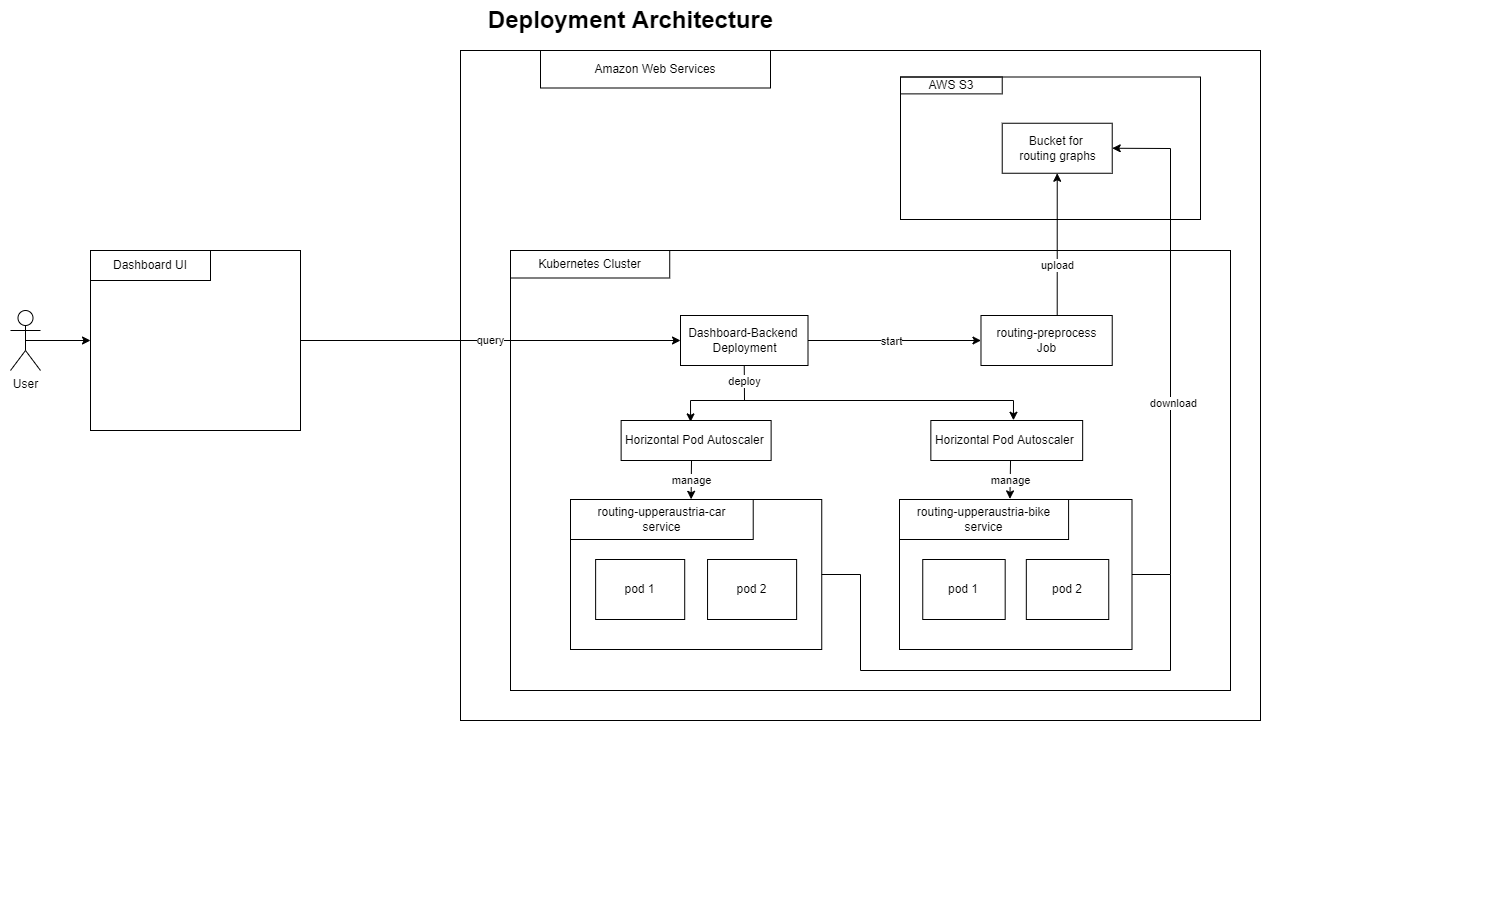

The diagram above was exported from draw.io. Its source (the exported page's mxGraphModel, read from the mxfile embedded in the PNG):
<mxGraphModel dx="1483" dy="781" grid="1" gridSize="10" guides="1" tooltips="1" connect="1" arrows="1" fold="1" page="1" pageScale="1.5" pageWidth="1169" pageHeight="826" background="none" math="0" shadow="0">
  <root>
    <mxCell id="0" style=";html=1;" />
    <mxCell id="1" style=";html=1;" parent="0" />
    <mxCell id="1672d66443f91eb5-23" value="Deployment Architecture" style="text;strokeColor=none;fillColor=none;html=1;fontSize=24;fontStyle=1;verticalAlign=middle;align=center;" parent="1" vertex="1">
      <mxGeometry x="30" y="30" width="1260" height="40" as="geometry" />
    </mxCell>
    <mxCell id="VpmwzqTYgxEX1u-jX1fv-3" value="" style="group" parent="1" vertex="1" connectable="0">
      <mxGeometry x="290" y="260" width="1230" height="670" as="geometry" />
    </mxCell>
    <mxCell id="VpmwzqTYgxEX1u-jX1fv-1" value="" style="rounded=0;whiteSpace=wrap;html=1;fillColor=none;" parent="VpmwzqTYgxEX1u-jX1fv-3" vertex="1">
      <mxGeometry x="200" y="-180" width="800" height="670" as="geometry" />
    </mxCell>
    <mxCell id="VpmwzqTYgxEX1u-jX1fv-2" value="Amazon Web Services" style="rounded=0;whiteSpace=wrap;html=1;fillColor=none;" parent="VpmwzqTYgxEX1u-jX1fv-3" vertex="1">
      <mxGeometry x="280" y="-180" width="230" height="37.5" as="geometry" />
    </mxCell>
    <mxCell id="VpmwzqTYgxEX1u-jX1fv-9" value="" style="group" parent="VpmwzqTYgxEX1u-jX1fv-3" vertex="1" connectable="0">
      <mxGeometry x="250" y="20" width="720" height="440" as="geometry" />
    </mxCell>
    <mxCell id="VpmwzqTYgxEX1u-jX1fv-10" value="" style="rounded=0;whiteSpace=wrap;html=1;fillColor=none;" parent="VpmwzqTYgxEX1u-jX1fv-9" vertex="1">
      <mxGeometry width="719.9999999999999" height="440.00000000000006" as="geometry" />
    </mxCell>
    <mxCell id="VpmwzqTYgxEX1u-jX1fv-11" value="Kubernetes Cluster" style="rounded=0;whiteSpace=wrap;html=1;fillColor=none;" parent="VpmwzqTYgxEX1u-jX1fv-9" vertex="1">
      <mxGeometry width="159.2307692307692" height="27.500000000000004" as="geometry" />
    </mxCell>
    <mxCell id="VpmwzqTYgxEX1u-jX1fv-38" style="edgeStyle=orthogonalEdgeStyle;rounded=0;orthogonalLoop=1;jettySize=auto;html=1;exitX=1;exitY=0.5;exitDx=0;exitDy=0;strokeColor=default;" parent="VpmwzqTYgxEX1u-jX1fv-9" source="VpmwzqTYgxEX1u-jX1fv-17" target="VpmwzqTYgxEX1u-jX1fv-28" edge="1">
      <mxGeometry relative="1" as="geometry" />
    </mxCell>
    <mxCell id="VpmwzqTYgxEX1u-jX1fv-40" value="start" style="edgeLabel;html=1;align=center;verticalAlign=middle;resizable=0;points=[];" parent="VpmwzqTYgxEX1u-jX1fv-38" vertex="1" connectable="0">
      <mxGeometry x="-0.041" relative="1" as="geometry">
        <mxPoint as="offset" />
      </mxGeometry>
    </mxCell>
    <mxCell id="VpmwzqTYgxEX1u-jX1fv-17" value="Dashboard-Backend &lt;br&gt;Deployment" style="html=1;fillColor=none;" parent="VpmwzqTYgxEX1u-jX1fv-9" vertex="1">
      <mxGeometry x="170.00375" y="65" width="127.49625" height="50" as="geometry" />
    </mxCell>
    <mxCell id="VpmwzqTYgxEX1u-jX1fv-28" value="routing-preprocess&lt;br&gt;Job" style="html=1;fillColor=none;" parent="VpmwzqTYgxEX1u-jX1fv-9" vertex="1">
      <mxGeometry x="470.48" y="65" width="131.25375" height="50" as="geometry" />
    </mxCell>
    <mxCell id="VpmwzqTYgxEX1u-jX1fv-53" value="Horizontal Pod Autoscaler&amp;nbsp;" style="rounded=0;whiteSpace=wrap;html=1;fillColor=none;" parent="VpmwzqTYgxEX1u-jX1fv-9" vertex="1">
      <mxGeometry x="110.63" y="170" width="150" height="40" as="geometry" />
    </mxCell>
    <mxCell id="W4D5ZtsesrdUYqmbrB1U-3" value="deploy" style="endArrow=classic;html=1;rounded=0;exitX=0.5;exitY=1;exitDx=0;exitDy=0;entryX=0.544;entryY=-0.006;entryDx=0;entryDy=0;entryPerimeter=0;" edge="1" parent="VpmwzqTYgxEX1u-jX1fv-9" source="VpmwzqTYgxEX1u-jX1fv-17" target="W4D5ZtsesrdUYqmbrB1U-12">
      <mxGeometry x="-0.9073" width="50" height="50" relative="1" as="geometry">
        <mxPoint x="190" y="150" as="sourcePoint" />
        <mxPoint x="240" y="100" as="targetPoint" />
        <Array as="points">
          <mxPoint x="234" y="150" />
          <mxPoint x="503" y="150" />
        </Array>
        <mxPoint as="offset" />
      </mxGeometry>
    </mxCell>
    <mxCell id="VpmwzqTYgxEX1u-jX1fv-42" value="" style="group" parent="VpmwzqTYgxEX1u-jX1fv-9" vertex="1" connectable="0">
      <mxGeometry x="60.00375" y="249" width="251.24625" height="150" as="geometry" />
    </mxCell>
    <mxCell id="VpmwzqTYgxEX1u-jX1fv-29" value="" style="rounded=0;whiteSpace=wrap;html=1;fillColor=none;" parent="VpmwzqTYgxEX1u-jX1fv-42" vertex="1">
      <mxGeometry width="251.24625" height="150" as="geometry" />
    </mxCell>
    <mxCell id="VpmwzqTYgxEX1u-jX1fv-30" value="routing-upperaustria-car&lt;br&gt;service" style="rounded=0;whiteSpace=wrap;html=1;fillColor=none;" parent="VpmwzqTYgxEX1u-jX1fv-42" vertex="1">
      <mxGeometry width="182.72454545454545" height="40" as="geometry" />
    </mxCell>
    <mxCell id="VpmwzqTYgxEX1u-jX1fv-31" value="pod 1" style="rounded=0;whiteSpace=wrap;html=1;fillColor=none;" parent="VpmwzqTYgxEX1u-jX1fv-42" vertex="1">
      <mxGeometry x="25.124625" y="60" width="89.07821590909091" height="60" as="geometry" />
    </mxCell>
    <mxCell id="VpmwzqTYgxEX1u-jX1fv-32" value="pod 2" style="rounded=0;whiteSpace=wrap;html=1;fillColor=none;" parent="VpmwzqTYgxEX1u-jX1fv-42" vertex="1">
      <mxGeometry x="137.0434090909091" y="60" width="89.07821590909091" height="60" as="geometry" />
    </mxCell>
    <mxCell id="W4D5ZtsesrdUYqmbrB1U-12" value="Horizontal Pod Autoscaler&amp;nbsp;" style="rounded=0;whiteSpace=wrap;html=1;fillColor=none;" vertex="1" parent="VpmwzqTYgxEX1u-jX1fv-9">
      <mxGeometry x="420.34000000000003" y="170" width="151.82" height="40" as="geometry" />
    </mxCell>
    <mxCell id="VpmwzqTYgxEX1u-jX1fv-43" value="" style="group" parent="VpmwzqTYgxEX1u-jX1fv-9" vertex="1" connectable="0">
      <mxGeometry x="388.99625000000003" y="249" width="232.50375" height="150" as="geometry" />
    </mxCell>
    <mxCell id="VpmwzqTYgxEX1u-jX1fv-44" value="" style="rounded=0;whiteSpace=wrap;html=1;fillColor=none;" parent="VpmwzqTYgxEX1u-jX1fv-43" vertex="1">
      <mxGeometry width="232.50375" height="150" as="geometry" />
    </mxCell>
    <mxCell id="VpmwzqTYgxEX1u-jX1fv-45" value="routing-upperaustria-bike&lt;br&gt;service" style="rounded=0;whiteSpace=wrap;html=1;fillColor=none;" parent="VpmwzqTYgxEX1u-jX1fv-43" vertex="1">
      <mxGeometry width="169.09363636363634" height="40" as="geometry" />
    </mxCell>
    <mxCell id="VpmwzqTYgxEX1u-jX1fv-46" value="pod 1" style="rounded=0;whiteSpace=wrap;html=1;fillColor=none;" parent="VpmwzqTYgxEX1u-jX1fv-43" vertex="1">
      <mxGeometry x="23.250375" y="60" width="82.43314772727273" height="60" as="geometry" />
    </mxCell>
    <mxCell id="VpmwzqTYgxEX1u-jX1fv-47" value="pod 2" style="rounded=0;whiteSpace=wrap;html=1;fillColor=none;" parent="VpmwzqTYgxEX1u-jX1fv-43" vertex="1">
      <mxGeometry x="126.82022727272727" y="60" width="82.43314772727273" height="60" as="geometry" />
    </mxCell>
    <mxCell id="W4D5ZtsesrdUYqmbrB1U-18" value="manage" style="endArrow=classic;html=1;rounded=0;entryX=0.66;entryY=-0.005;entryDx=0;entryDy=0;entryPerimeter=0;" edge="1" parent="VpmwzqTYgxEX1u-jX1fv-9" target="VpmwzqTYgxEX1u-jX1fv-30">
      <mxGeometry width="50" height="50" relative="1" as="geometry">
        <mxPoint x="181" y="210" as="sourcePoint" />
        <mxPoint x="186" y="250" as="targetPoint" />
      </mxGeometry>
    </mxCell>
    <mxCell id="W4D5ZtsesrdUYqmbrB1U-19" value="manage" style="endArrow=classic;html=1;rounded=0;exitX=0.525;exitY=0.988;exitDx=0;exitDy=0;exitPerimeter=0;entryX=0.653;entryY=-0.015;entryDx=0;entryDy=0;entryPerimeter=0;" edge="1" parent="VpmwzqTYgxEX1u-jX1fv-9" source="W4D5ZtsesrdUYqmbrB1U-12" target="VpmwzqTYgxEX1u-jX1fv-45">
      <mxGeometry width="50" height="50" relative="1" as="geometry">
        <mxPoint x="520" y="250" as="sourcePoint" />
        <mxPoint x="570" y="200" as="targetPoint" />
      </mxGeometry>
    </mxCell>
    <mxCell id="VpmwzqTYgxEX1u-jX1fv-33" style="edgeStyle=orthogonalEdgeStyle;rounded=0;orthogonalLoop=1;jettySize=auto;html=1;exitX=0.5;exitY=0;exitDx=0;exitDy=0;entryX=0.5;entryY=1;entryDx=0;entryDy=0;" parent="VpmwzqTYgxEX1u-jX1fv-3" source="VpmwzqTYgxEX1u-jX1fv-28" target="VpmwzqTYgxEX1u-jX1fv-15" edge="1">
      <mxGeometry relative="1" as="geometry">
        <mxPoint x="886.73" y="-47.25" as="targetPoint" />
        <Array as="points">
          <mxPoint x="797" y="85" />
        </Array>
      </mxGeometry>
    </mxCell>
    <mxCell id="VpmwzqTYgxEX1u-jX1fv-41" value="upload" style="edgeLabel;html=1;align=center;verticalAlign=middle;resizable=0;points=[];" parent="VpmwzqTYgxEX1u-jX1fv-33" vertex="1" connectable="0">
      <mxGeometry x="-0.0797" y="-2" relative="1" as="geometry">
        <mxPoint x="-2" y="9" as="offset" />
      </mxGeometry>
    </mxCell>
    <mxCell id="VpmwzqTYgxEX1u-jX1fv-50" value="" style="group" parent="VpmwzqTYgxEX1u-jX1fv-3" vertex="1" connectable="0">
      <mxGeometry x="640" y="-153.5" width="300" height="142.5" as="geometry" />
    </mxCell>
    <mxCell id="VpmwzqTYgxEX1u-jX1fv-13" value="" style="rounded=0;whiteSpace=wrap;html=1;fillColor=none;" parent="VpmwzqTYgxEX1u-jX1fv-50" vertex="1">
      <mxGeometry width="300" height="142.5" as="geometry" />
    </mxCell>
    <mxCell id="VpmwzqTYgxEX1u-jX1fv-14" value="AWS S3" style="rounded=0;whiteSpace=wrap;html=1;fillColor=none;" parent="VpmwzqTYgxEX1u-jX1fv-50" vertex="1">
      <mxGeometry width="101.73076923076923" height="16.875" as="geometry" />
    </mxCell>
    <mxCell id="VpmwzqTYgxEX1u-jX1fv-15" value="Bucket for &lt;br&gt;routing graphs" style="html=1;fillColor=none;" parent="VpmwzqTYgxEX1u-jX1fv-50" vertex="1">
      <mxGeometry x="101.73000000000002" y="46.25" width="110" height="50" as="geometry" />
    </mxCell>
    <mxCell id="VpmwzqTYgxEX1u-jX1fv-59" value="" style="group" parent="VpmwzqTYgxEX1u-jX1fv-3" vertex="1" connectable="0">
      <mxGeometry x="-170" y="20" width="210" height="180" as="geometry" />
    </mxCell>
    <mxCell id="VpmwzqTYgxEX1u-jX1fv-57" value="" style="rounded=0;whiteSpace=wrap;html=1;fillColor=none;" parent="VpmwzqTYgxEX1u-jX1fv-59" vertex="1">
      <mxGeometry width="210" height="180" as="geometry" />
    </mxCell>
    <mxCell id="VpmwzqTYgxEX1u-jX1fv-58" value="Dashboard UI" style="rounded=0;whiteSpace=wrap;html=1;fillColor=none;" parent="VpmwzqTYgxEX1u-jX1fv-59" vertex="1">
      <mxGeometry width="120" height="30" as="geometry" />
    </mxCell>
    <mxCell id="VpmwzqTYgxEX1u-jX1fv-60" value="query" style="edgeStyle=orthogonalEdgeStyle;rounded=0;orthogonalLoop=1;jettySize=auto;html=1;exitX=1;exitY=0.5;exitDx=0;exitDy=0;entryX=0;entryY=0.5;entryDx=0;entryDy=0;endArrow=classic;endFill=1;strokeColor=default;" parent="VpmwzqTYgxEX1u-jX1fv-3" source="VpmwzqTYgxEX1u-jX1fv-57" target="VpmwzqTYgxEX1u-jX1fv-17" edge="1">
      <mxGeometry relative="1" as="geometry" />
    </mxCell>
    <mxCell id="W4D5ZtsesrdUYqmbrB1U-16" value="" style="endArrow=classic;html=1;rounded=0;exitX=1;exitY=0.5;exitDx=0;exitDy=0;entryX=1;entryY=0.5;entryDx=0;entryDy=0;" edge="1" parent="VpmwzqTYgxEX1u-jX1fv-3" source="VpmwzqTYgxEX1u-jX1fv-44" target="VpmwzqTYgxEX1u-jX1fv-15">
      <mxGeometry width="50" height="50" relative="1" as="geometry">
        <mxPoint x="550" y="400" as="sourcePoint" />
        <mxPoint x="600" y="350" as="targetPoint" />
        <Array as="points">
          <mxPoint x="910" y="344" />
          <mxPoint x="910" y="-82" />
        </Array>
      </mxGeometry>
    </mxCell>
    <mxCell id="W4D5ZtsesrdUYqmbrB1U-17" value="download" style="edgeLabel;html=1;align=center;verticalAlign=middle;resizable=0;points=[];" vertex="1" connectable="0" parent="W4D5ZtsesrdUYqmbrB1U-16">
      <mxGeometry x="-0.1947" y="-2" relative="1" as="geometry">
        <mxPoint as="offset" />
      </mxGeometry>
    </mxCell>
    <mxCell id="VpmwzqTYgxEX1u-jX1fv-62" style="edgeStyle=orthogonalEdgeStyle;rounded=0;orthogonalLoop=1;jettySize=auto;html=1;exitX=0.5;exitY=0.5;exitDx=0;exitDy=0;exitPerimeter=0;entryX=0;entryY=0.5;entryDx=0;entryDy=0;endArrow=classic;endFill=1;strokeColor=default;" parent="1" source="VpmwzqTYgxEX1u-jX1fv-61" target="VpmwzqTYgxEX1u-jX1fv-57" edge="1">
      <mxGeometry relative="1" as="geometry" />
    </mxCell>
    <mxCell id="VpmwzqTYgxEX1u-jX1fv-61" value="User" style="shape=umlActor;verticalLabelPosition=bottom;verticalAlign=top;html=1;outlineConnect=0;fillColor=none;" parent="1" vertex="1">
      <mxGeometry x="40" y="340" width="30" height="60" as="geometry" />
    </mxCell>
    <mxCell id="W4D5ZtsesrdUYqmbrB1U-15" value="" style="endArrow=none;html=1;rounded=0;exitX=1;exitY=0.5;exitDx=0;exitDy=0;" edge="1" parent="1" source="VpmwzqTYgxEX1u-jX1fv-29">
      <mxGeometry width="50" height="50" relative="1" as="geometry">
        <mxPoint x="840" y="560" as="sourcePoint" />
        <mxPoint x="1200" y="604" as="targetPoint" />
        <Array as="points">
          <mxPoint x="890" y="604" />
          <mxPoint x="890" y="700" />
          <mxPoint x="1200" y="700" />
        </Array>
      </mxGeometry>
    </mxCell>
    <mxCell id="W4D5ZtsesrdUYqmbrB1U-20" value="" style="endArrow=classic;html=1;rounded=0;entryX=0.463;entryY=0.035;entryDx=0;entryDy=0;entryPerimeter=0;" edge="1" parent="1" target="VpmwzqTYgxEX1u-jX1fv-53">
      <mxGeometry width="50" height="50" relative="1" as="geometry">
        <mxPoint x="780" y="430" as="sourcePoint" />
        <mxPoint x="900" y="480" as="targetPoint" />
        <Array as="points">
          <mxPoint x="720" y="430" />
        </Array>
      </mxGeometry>
    </mxCell>
  </root>
</mxGraphModel>